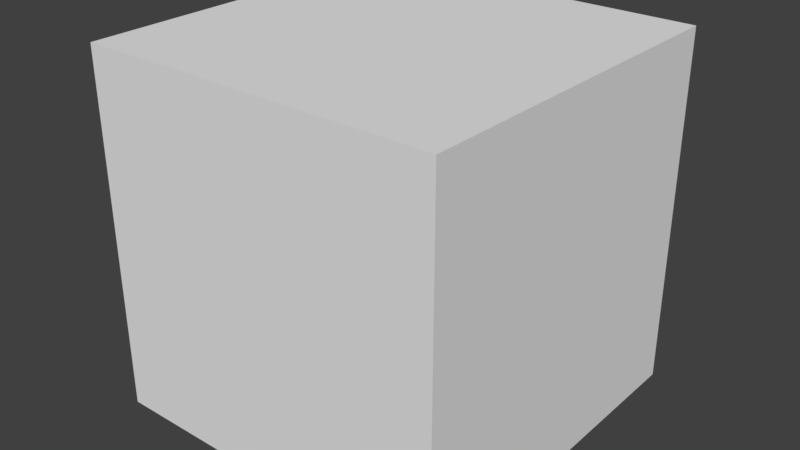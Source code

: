 # Source: fallback.blend  (saved by Blender 2.78.0; exported with 4.5.12 LTS)
import bpy
from mathutils import Matrix  # noqa: F401  (used for matrix-valued properties, if any)

bpy.ops.wm.read_factory_settings(use_empty=True)
scene = bpy.context.scene
scene.name = 'Scene'

# ---- collections
col_collection_1 = bpy.data.collections.new('Collection 1'); scene.collection.children.link(col_collection_1)

# ---- world
world_world = bpy.data.worlds.new('World'); scene.world = world_world
world_world.color = (0.05088, 0.05088, 0.05088)
world_world.use_sun_shadow = False
world_world.sun_shadow_jitter_overblur = 0.0
world_world.cycles.sampling_method = 'MANUAL'

# ---- meshes
me_cube = bpy.data.meshes.new('Cube')
me_cube.from_pydata([(-100.0, -100.0, -100.0), (-100.0, -100.0, 100.0), (-100.0, 100.0, -100.0), (-100.0, 100.0, 100.0), (100.0, -100.0, -100.0), (100.0, -100.0, 100.0), (100.0, 100.0, -100.0), (100.0, 100.0, 100.0)], [], [(0, 1, 3, 2), (2, 3, 7, 6), (6, 7, 5, 4), (4, 5, 1, 0), (2, 6, 4, 0), (7, 3, 1, 5)])
_uv = me_cube.uv_layers.new(name='UVMap')
_uv.uv.foreach_set('vector', [0.3333, 1.0, 2.543e-08, 1.0, 0.0, 0.6667, 0.3333, 0.6667, 0.3333, 0.3333, 2.543e-08, 0.3333, 0.0, 3.815e-08, 0.3333, 0.0, 1.0, 0.3333, 0.6667, 0.3333, 0.6667, 1.272e-08, 1.0, 0.0, 2.543e-08, 0.6667, 0.0, 0.3333, 0.3333, 0.3333, 0.3333, 0.6667, 0.3333, 0.3333, 0.3333, 7.629e-08, 0.6667, 0.0, 0.6667, 0.3333, 0.6667, 0.3333, 0.6667, 0.6667, 0.3333, 0.6667, 0.3333, 0.3333])
me_cube.use_remesh_preserve_volume = False
me_cube.use_remesh_preserve_attributes = False
me_cube.use_mirror_vertex_groups = False
me_cube.update()

# ---- objects
ob_cube = bpy.data.objects.new('Cube', me_cube)

# ---- transforms, parenting, visibility, modifiers, constraints
ob_cube.location = (0.0, 0.0, 0.0)
ob_cube.scale = (0.01, 0.01, 0.01)
ob_cube.lineart.crease_threshold = 0.0

# ---- collection membership
col_collection_1.objects.link(ob_cube)

# ---- scene / render settings (as saved in the file)
scene.frame_start = 1; scene.frame_end = 250; scene.frame_set(1)
scene.render.engine = 'BLENDER_EEVEE_NEXT'
scene.render.resolution_percentage = 50
scene.render.dither_intensity = 0.0
scene.cycles.use_denoising = False
scene.cycles.samples = 128
scene.cycles.sampling_pattern = 'TABULATED_SOBOL'
scene.cycles.light_sampling_threshold = 0.0
scene.cycles.use_adaptive_sampling = False
scene.cycles.use_light_tree = False
scene.cycles.blur_glossy = 0.0
scene.cycles.sample_clamp_indirect = 0.0
scene.view_settings.view_transform = 'Standard'
scene.unit_settings.scale_length = 0.01
bpy.context.view_layer.update()

# ---- added for rendering (the .blend has no active camera and no usable light): camera, sun
cam_auto = bpy.data.cameras.new('AutoCamera')
cam_auto.lens = 50.0
cam_auto.sensor_width = 36.0
cam_auto.clip_end = 1000.0
ob_auto_camera = bpy.data.objects.new('AutoCamera', cam_auto)
scene.collection.objects.link(ob_auto_camera)
ob_auto_camera.location = (3.20507, -3.84608, 2.56406)
ob_auto_camera.rotation_euler = (1.09748, -7.21219e-08, 0.694738)
scene.camera = ob_auto_camera
light_auto_sun = bpy.data.lights.new('AutoSun', 'SUN')
light_auto_sun.energy = 3.0
light_auto_sun.angle = 0.0523599
ob_auto_sun = bpy.data.objects.new('AutoSun', light_auto_sun)
scene.collection.objects.link(ob_auto_sun)
ob_auto_sun.rotation_euler = (0.872665, 0.174533, 0.523599)
bpy.context.view_layer.update()
